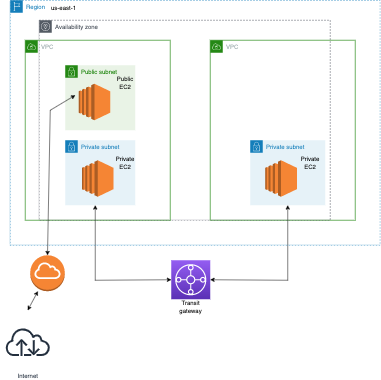

The diagram above was exported from draw.io. Its source (the exported page's mxGraphModel, read from the mxfile embedded in the PNG):
<mxGraphModel dx="1735" dy="936" grid="0" gridSize="10" guides="0" tooltips="1" connect="1" arrows="1" fold="1" page="1" pageScale="1" pageWidth="850" pageHeight="1100" math="0" shadow="0">
  <root>
    <mxCell id="0" />
    <mxCell id="1" parent="0" />
    <mxCell id="5ypt_EKlMYVIjf-GSJh5-4" value="VPC" style="points=[[0,0],[0.25,0],[0.5,0],[0.75,0],[1,0],[1,0.25],[1,0.5],[1,0.75],[1,1],[0.75,1],[0.5,1],[0.25,1],[0,1],[0,0.75],[0,0.5],[0,0.25]];outlineConnect=0;gradientColor=none;html=1;whiteSpace=wrap;fontSize=12;fontStyle=0;container=1;pointerEvents=0;collapsible=0;recursiveResize=0;shape=mxgraph.aws4.group;grIcon=mxgraph.aws4.group_vpc;strokeColor=#248814;fillColor=none;verticalAlign=top;align=left;spacingLeft=30;fontColor=#AAB7B8;dashed=0;" vertex="1" parent="1">
      <mxGeometry x="70" y="100" width="290" height="360" as="geometry" />
    </mxCell>
    <mxCell id="5ypt_EKlMYVIjf-GSJh5-6" value="Private subnet" style="points=[[0,0],[0.25,0],[0.5,0],[0.75,0],[1,0],[1,0.25],[1,0.5],[1,0.75],[1,1],[0.75,1],[0.5,1],[0.25,1],[0,1],[0,0.75],[0,0.5],[0,0.25]];outlineConnect=0;gradientColor=none;html=1;whiteSpace=wrap;fontSize=12;fontStyle=0;container=1;pointerEvents=0;collapsible=0;recursiveResize=0;shape=mxgraph.aws4.group;grIcon=mxgraph.aws4.group_security_group;grStroke=0;strokeColor=#147EBA;fillColor=#E6F2F8;verticalAlign=top;align=left;spacingLeft=30;fontColor=#147EBA;dashed=0;" vertex="1" parent="5ypt_EKlMYVIjf-GSJh5-4">
      <mxGeometry x="80" y="200" width="140" height="130" as="geometry" />
    </mxCell>
    <mxCell id="5ypt_EKlMYVIjf-GSJh5-11" value="" style="outlineConnect=0;dashed=0;verticalLabelPosition=bottom;verticalAlign=top;align=center;html=1;shape=mxgraph.aws3.ec2;fillColor=#F58534;gradientColor=none;" vertex="1" parent="5ypt_EKlMYVIjf-GSJh5-6">
      <mxGeometry x="33.379999999999995" y="40" width="63.25" height="73" as="geometry" />
    </mxCell>
    <mxCell id="5ypt_EKlMYVIjf-GSJh5-18" value="Private EC2" style="text;html=1;strokeColor=none;fillColor=none;align=center;verticalAlign=middle;whiteSpace=wrap;rounded=0;" vertex="1" parent="5ypt_EKlMYVIjf-GSJh5-6">
      <mxGeometry x="90" y="30" width="60" height="30" as="geometry" />
    </mxCell>
    <mxCell id="5ypt_EKlMYVIjf-GSJh5-7" value="Public subnet" style="points=[[0,0],[0.25,0],[0.5,0],[0.75,0],[1,0],[1,0.25],[1,0.5],[1,0.75],[1,1],[0.75,1],[0.5,1],[0.25,1],[0,1],[0,0.75],[0,0.5],[0,0.25]];outlineConnect=0;gradientColor=none;html=1;whiteSpace=wrap;fontSize=12;fontStyle=0;container=1;pointerEvents=0;collapsible=0;recursiveResize=0;shape=mxgraph.aws4.group;grIcon=mxgraph.aws4.group_security_group;grStroke=0;strokeColor=#248814;fillColor=#E9F3E6;verticalAlign=top;align=left;spacingLeft=30;fontColor=#248814;dashed=0;" vertex="1" parent="5ypt_EKlMYVIjf-GSJh5-4">
      <mxGeometry x="80" y="50" width="140" height="130" as="geometry" />
    </mxCell>
    <mxCell id="5ypt_EKlMYVIjf-GSJh5-10" value="" style="outlineConnect=0;dashed=0;verticalLabelPosition=bottom;verticalAlign=top;align=center;html=1;shape=mxgraph.aws3.ec2;fillColor=#F58534;gradientColor=none;" vertex="1" parent="5ypt_EKlMYVIjf-GSJh5-7">
      <mxGeometry x="26.75" y="37" width="63.25" height="73" as="geometry" />
    </mxCell>
    <mxCell id="5ypt_EKlMYVIjf-GSJh5-19" value="Public EC2" style="text;html=1;strokeColor=none;fillColor=none;align=center;verticalAlign=middle;whiteSpace=wrap;rounded=0;" vertex="1" parent="5ypt_EKlMYVIjf-GSJh5-7">
      <mxGeometry x="90" y="20" width="60" height="30" as="geometry" />
    </mxCell>
    <mxCell id="5ypt_EKlMYVIjf-GSJh5-5" value="VPC" style="points=[[0,0],[0.25,0],[0.5,0],[0.75,0],[1,0],[1,0.25],[1,0.5],[1,0.75],[1,1],[0.75,1],[0.5,1],[0.25,1],[0,1],[0,0.75],[0,0.5],[0,0.25]];outlineConnect=0;gradientColor=none;html=1;whiteSpace=wrap;fontSize=12;fontStyle=0;container=1;pointerEvents=0;collapsible=0;recursiveResize=0;shape=mxgraph.aws4.group;grIcon=mxgraph.aws4.group_vpc;strokeColor=#248814;fillColor=none;verticalAlign=top;align=left;spacingLeft=30;fontColor=#AAB7B8;dashed=0;" vertex="1" parent="1">
      <mxGeometry x="440" y="100" width="290" height="360" as="geometry" />
    </mxCell>
    <mxCell id="5ypt_EKlMYVIjf-GSJh5-8" value="Private subnet" style="points=[[0,0],[0.25,0],[0.5,0],[0.75,0],[1,0],[1,0.25],[1,0.5],[1,0.75],[1,1],[0.75,1],[0.5,1],[0.25,1],[0,1],[0,0.75],[0,0.5],[0,0.25]];outlineConnect=0;gradientColor=none;html=1;whiteSpace=wrap;fontSize=12;fontStyle=0;container=1;pointerEvents=0;collapsible=0;recursiveResize=0;shape=mxgraph.aws4.group;grIcon=mxgraph.aws4.group_security_group;grStroke=0;strokeColor=#147EBA;fillColor=#E6F2F8;verticalAlign=top;align=left;spacingLeft=30;fontColor=#147EBA;dashed=0;" vertex="1" parent="5ypt_EKlMYVIjf-GSJh5-5">
      <mxGeometry x="80" y="200" width="150" height="130" as="geometry" />
    </mxCell>
    <mxCell id="5ypt_EKlMYVIjf-GSJh5-12" value="" style="outlineConnect=0;dashed=0;verticalLabelPosition=bottom;verticalAlign=top;align=center;html=1;shape=mxgraph.aws3.ec2;fillColor=#F58534;gradientColor=none;" vertex="1" parent="5ypt_EKlMYVIjf-GSJh5-8">
      <mxGeometry x="30" y="40" width="63.25" height="73" as="geometry" />
    </mxCell>
    <mxCell id="5ypt_EKlMYVIjf-GSJh5-20" value="Private EC2" style="text;html=1;strokeColor=none;fillColor=none;align=center;verticalAlign=middle;whiteSpace=wrap;rounded=0;" vertex="1" parent="5ypt_EKlMYVIjf-GSJh5-8">
      <mxGeometry x="90" y="30" width="60" height="30" as="geometry" />
    </mxCell>
    <mxCell id="5ypt_EKlMYVIjf-GSJh5-9" value="" style="sketch=0;points=[[0,0,0],[0.25,0,0],[0.5,0,0],[0.75,0,0],[1,0,0],[0,1,0],[0.25,1,0],[0.5,1,0],[0.75,1,0],[1,1,0],[0,0.25,0],[0,0.5,0],[0,0.75,0],[1,0.25,0],[1,0.5,0],[1,0.75,0]];outlineConnect=0;fontColor=#232F3E;gradientColor=#945DF2;gradientDirection=north;fillColor=#5A30B5;strokeColor=#ffffff;dashed=0;verticalLabelPosition=bottom;verticalAlign=top;align=center;html=1;fontSize=12;fontStyle=0;aspect=fixed;shape=mxgraph.aws4.resourceIcon;resIcon=mxgraph.aws4.transit_gateway;" vertex="1" parent="1">
      <mxGeometry x="362" y="540" width="78" height="78" as="geometry" />
    </mxCell>
    <mxCell id="5ypt_EKlMYVIjf-GSJh5-14" value="" style="endArrow=classic;html=1;rounded=0;entryX=0;entryY=0.5;entryDx=0;entryDy=0;entryPerimeter=0;strokeColor=default;startArrow=classic;startFill=1;" edge="1" parent="1" target="5ypt_EKlMYVIjf-GSJh5-9">
      <mxGeometry width="50" height="50" relative="1" as="geometry">
        <mxPoint x="210" y="430" as="sourcePoint" />
        <mxPoint x="450" y="340" as="targetPoint" />
        <Array as="points">
          <mxPoint x="210" y="580" />
        </Array>
      </mxGeometry>
    </mxCell>
    <mxCell id="5ypt_EKlMYVIjf-GSJh5-16" value="" style="endArrow=classic;html=1;rounded=0;entryX=1;entryY=0.5;entryDx=0;entryDy=0;entryPerimeter=0;strokeColor=default;startArrow=classic;startFill=1;exitX=0.5;exitY=1;exitDx=0;exitDy=0;" edge="1" parent="1" source="5ypt_EKlMYVIjf-GSJh5-8" target="5ypt_EKlMYVIjf-GSJh5-9">
      <mxGeometry width="50" height="50" relative="1" as="geometry">
        <mxPoint x="220" y="440" as="sourcePoint" />
        <mxPoint x="372" y="589" as="targetPoint" />
        <Array as="points">
          <mxPoint x="595" y="580" />
        </Array>
      </mxGeometry>
    </mxCell>
    <mxCell id="5ypt_EKlMYVIjf-GSJh5-17" value="Transit gateway" style="text;html=1;strokeColor=none;fillColor=none;align=center;verticalAlign=middle;whiteSpace=wrap;rounded=0;" vertex="1" parent="1">
      <mxGeometry x="371" y="618" width="60" height="30" as="geometry" />
    </mxCell>
    <mxCell id="5ypt_EKlMYVIjf-GSJh5-21" value="Region" style="points=[[0,0],[0.25,0],[0.5,0],[0.75,0],[1,0],[1,0.25],[1,0.5],[1,0.75],[1,1],[0.75,1],[0.5,1],[0.25,1],[0,1],[0,0.75],[0,0.5],[0,0.25]];outlineConnect=0;gradientColor=none;html=1;whiteSpace=wrap;fontSize=12;fontStyle=0;container=1;pointerEvents=0;collapsible=0;recursiveResize=0;shape=mxgraph.aws4.group;grIcon=mxgraph.aws4.group_region;strokeColor=#147EBA;fillColor=none;verticalAlign=top;align=left;spacingLeft=30;fontColor=#147EBA;dashed=1;" vertex="1" parent="1">
      <mxGeometry x="40" y="20" width="740" height="490" as="geometry" />
    </mxCell>
    <mxCell id="5ypt_EKlMYVIjf-GSJh5-22" value="us-east-1" style="text;html=1;align=center;verticalAlign=middle;whiteSpace=wrap;rounded=0;" vertex="1" parent="5ypt_EKlMYVIjf-GSJh5-21">
      <mxGeometry x="76.75" width="60" height="30" as="geometry" />
    </mxCell>
    <mxCell id="5ypt_EKlMYVIjf-GSJh5-24" value="Availability zone" style="sketch=0;outlineConnect=0;gradientColor=none;html=1;whiteSpace=wrap;fontSize=12;fontStyle=0;shape=mxgraph.aws4.group;grIcon=mxgraph.aws4.group_availability_zone;strokeColor=#545B64;fillColor=none;verticalAlign=top;align=left;spacingLeft=30;fontColor=#545B64;dashed=1;" vertex="1" parent="5ypt_EKlMYVIjf-GSJh5-21">
      <mxGeometry x="58" y="40" width="582" height="400" as="geometry" />
    </mxCell>
    <mxCell id="5ypt_EKlMYVIjf-GSJh5-25" value="Internet" style="sketch=0;outlineConnect=0;fontColor=#232F3E;gradientColor=none;strokeColor=#232F3E;fillColor=#ffffff;dashed=0;verticalLabelPosition=bottom;verticalAlign=top;align=center;html=1;fontSize=12;fontStyle=0;aspect=fixed;shape=mxgraph.aws4.resourceIcon;resIcon=mxgraph.aws4.internet;" vertex="1" parent="1">
      <mxGeometry x="20" y="648" width="110" height="110" as="geometry" />
    </mxCell>
    <mxCell id="5ypt_EKlMYVIjf-GSJh5-27" value="" style="outlineConnect=0;dashed=0;verticalLabelPosition=bottom;verticalAlign=top;align=center;html=1;shape=mxgraph.aws3.internet_gateway;fillColor=#F58534;gradientColor=none;fontColor=#2693FF;" vertex="1" parent="1">
      <mxGeometry x="80" y="530" width="69" height="72" as="geometry" />
    </mxCell>
    <mxCell id="5ypt_EKlMYVIjf-GSJh5-29" value="" style="endArrow=classic;startArrow=classic;html=1;rounded=0;strokeColor=default;fontColor=#2693FF;entryX=0.5;entryY=0;entryDx=0;entryDy=0;entryPerimeter=0;" edge="1" parent="1" target="5ypt_EKlMYVIjf-GSJh5-27">
      <mxGeometry width="50" height="50" relative="1" as="geometry">
        <mxPoint x="170" y="210" as="sourcePoint" />
        <mxPoint x="480" y="310" as="targetPoint" />
        <Array as="points">
          <mxPoint x="120" y="240" />
        </Array>
      </mxGeometry>
    </mxCell>
    <mxCell id="5ypt_EKlMYVIjf-GSJh5-31" value="" style="endArrow=classic;startArrow=classic;html=1;rounded=0;strokeColor=default;fontColor=#2693FF;" edge="1" parent="1" target="5ypt_EKlMYVIjf-GSJh5-27">
      <mxGeometry width="50" height="50" relative="1" as="geometry">
        <mxPoint x="75" y="640" as="sourcePoint" />
        <mxPoint x="150" y="580" as="targetPoint" />
      </mxGeometry>
    </mxCell>
  </root>
</mxGraphModel>